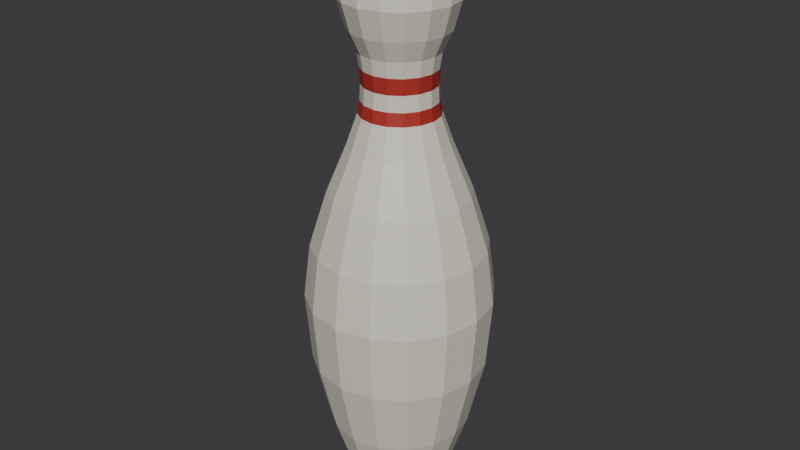# Source: source.blend  (saved by Blender 4.3.34; exported with 4.5.12 LTS)
import bpy
from mathutils import Matrix  # noqa: F401  (used for matrix-valued properties, if any)

bpy.ops.wm.read_factory_settings(use_empty=True)
scene = bpy.context.scene
scene.name = 'Scene'

# ---- collections
col_collection = bpy.data.collections.new('Collection'); scene.collection.children.link(col_collection)

# ---- materials (node trees are filled in below, after node groups)
mat_body_warmivory = bpy.data.materials.new('Body_WarmIvory')
mat_body_warmivory.diffuse_color = (0.79, 0.75, 0.64, 1.0)
mat_neckbands_mutedcrimson = bpy.data.materials.new('NeckBands_MutedCrimson')
mat_neckbands_mutedcrimson.diffuse_color = (0.44, 0.035, 0.028, 1.0)

# ---- material node trees
mat_body_warmivory.use_nodes = True; mat_body_warmivory.node_tree.nodes.clear()
_N = mat_body_warmivory.node_tree.nodes; _L = mat_body_warmivory.node_tree.links
n0 = _N.new('ShaderNodeBsdfPrincipled'); n0.name = 'Principled BSDF'; n0.location = (10, 300)
n0.inputs[0].default_value = (0.79, 0.75, 0.64, 1.0)
n0.inputs[2].default_value = 0.47
n1 = _N.new('ShaderNodeOutputMaterial'); n1.name = 'Material Output'; n1.location = (300, 300)
_L.new(n0.outputs[0], n1.inputs[0])
n1.is_active_output = True
mat_neckbands_mutedcrimson.use_nodes = True; mat_neckbands_mutedcrimson.node_tree.nodes.clear()
_N = mat_neckbands_mutedcrimson.node_tree.nodes; _L = mat_neckbands_mutedcrimson.node_tree.links
n0 = _N.new('ShaderNodeBsdfPrincipled'); n0.name = 'Principled BSDF'; n0.location = (10, 300)
n0.inputs[0].default_value = (0.44, 0.035, 0.028, 1.0)
n1 = _N.new('ShaderNodeOutputMaterial'); n1.name = 'Material Output'; n1.location = (300, 300)
_L.new(n0.outputs[0], n1.inputs[0])
n1.is_active_output = True

# ---- world
world_world = bpy.data.worlds.new('World'); scene.world = world_world
world_world.use_nodes = True; world_world.node_tree.nodes.clear()
_N = world_world.node_tree.nodes; _L = world_world.node_tree.links
n0 = _N.new('ShaderNodeOutputWorld'); n0.name = 'World Output'; n0.location = (300, 300)
n1 = _N.new('ShaderNodeBackground'); n1.name = 'Background'; n1.location = (10, 300)
n1.inputs[0].default_value = (0.05088, 0.05088, 0.05088, 1.0)
_L.new(n1.outputs[0], n0.inputs[0])
n0.is_active_output = True
world_world.color = (0.05088, 0.05088, 0.05088)
world_world.sun_shadow_jitter_overblur = 0.0

# ---- meshes
me_continuousclosedbellyneckandhead = bpy.data.meshes.new('ContinuousClosedBellyNeckAndHead')
me_continuousclosedbellyneckandhead.from_pydata([(0.0265, 0.0, 0.0), (0.02448, 0.01014, 0.0), (0.02818, 0.01167, 0.006), (0.0305, 0.0, 0.006), (0.01874, 0.01874, 0.0), (0.02157, 0.02157, 0.006), (0.01014, 0.02448, 0.0), (0.01167, 0.02818, 0.006), (0.0, 0.0265, 0.0), (0.0, 0.0305, 0.006), (-0.01014, 0.02448, 0.0), (-0.01167, 0.02818, 0.006), (-0.01874, 0.01874, 0.0), (-0.02157, 0.02157, 0.006), (-0.02448, 0.01014, 0.0), (-0.02818, 0.01167, 0.006), (-0.0265, 0.0, 0.0), (-0.0305, 0.0, 0.006), (-0.02448, -0.01014, 0.0), (-0.02818, -0.01167, 0.006), (-0.01874, -0.01874, 0.0), (-0.02157, -0.02157, 0.006), (-0.01014, -0.02448, 0.0), (-0.01167, -0.02818, 0.006), (0.0, -0.0265, 0.0), (0.0, -0.0305, 0.006), (0.01014, -0.02448, 0.0), (0.01167, -0.02818, 0.006), (0.01874, -0.01874, 0.0), (0.02157, -0.02157, 0.006), (0.02448, -0.01014, 0.0), (0.02818, -0.01167, 0.006), (0.03234, 0.01339, 0.022), (0.035, 0.0, 0.022), (0.02475, 0.02475, 0.022), (0.01339, 0.03234, 0.022), (0.0, 0.035, 0.022), (-0.01339, 0.03234, 0.022), (-0.02475, 0.02475, 0.022), (-0.03234, 0.01339, 0.022), (-0.035, 0.0, 0.022), (-0.03234, -0.01339, 0.022), (-0.02475, -0.02475, 0.022), (-0.01339, -0.03234, 0.022), (0.0, -0.035, 0.022), (0.01339, -0.03234, 0.022), (0.02475, -0.02475, 0.022), (0.03234, -0.01339, 0.022), (0.0425, 0.0176, 0.055), (0.046, 0.0, 0.055), (0.03253, 0.03253, 0.055), (0.0176, 0.0425, 0.055), (0.0, 0.046, 0.055), (-0.0176, 0.0425, 0.055), (-0.03253, 0.03253, 0.055), (-0.0425, 0.0176, 0.055), (-0.046, 0.0, 0.055), (-0.0425, -0.0176, 0.055), (-0.03253, -0.03253, 0.055), (-0.0176, -0.0425, 0.055), (0.0, -0.046, 0.055), (0.0176, -0.0425, 0.055), (0.03253, -0.03253, 0.055), (0.0425, -0.0176, 0.055), (0.0522, 0.02162, 0.1), (0.0565, 0.0, 0.1), (0.03995, 0.03995, 0.1), (0.02162, 0.0522, 0.1), (0.0, 0.0565, 0.1), (-0.02162, 0.0522, 0.1), (-0.03995, 0.03995, 0.1), (-0.0522, 0.02162, 0.1), (-0.0565, 0.0, 0.1), (-0.0522, -0.02162, 0.1), (-0.03995, -0.03995, 0.1), (-0.02162, -0.0522, 0.1), (0.0, -0.0565, 0.1), (0.02162, -0.0522, 0.1), (0.03995, -0.03995, 0.1), (0.0522, -0.02162, 0.1), (0.05543, 0.02296, 0.145), (0.06, 0.0, 0.145), (0.04243, 0.04243, 0.145), (0.02296, 0.05543, 0.145), (0.0, 0.06, 0.145), (-0.02296, 0.05543, 0.145), (-0.04243, 0.04243, 0.145), (-0.05543, 0.02296, 0.145), (-0.06, 0.0, 0.145), (-0.05543, -0.02296, 0.145), (-0.04243, -0.04243, 0.145), (-0.02296, -0.05543, 0.145), (0.0, -0.06, 0.145), (0.02296, -0.05543, 0.145), (0.04243, -0.04243, 0.145), (0.05543, -0.02296, 0.145), (0.05128, 0.02124, 0.18), (0.0555, 0.0, 0.18), (0.03924, 0.03924, 0.18), (0.02124, 0.05128, 0.18), (0.0, 0.0555, 0.18), (-0.02124, 0.05128, 0.18), (-0.03924, 0.03924, 0.18), (-0.05128, 0.02124, 0.18), (-0.0555, 0.0, 0.18), (-0.05128, -0.02124, 0.18), (-0.03924, -0.03924, 0.18), (-0.02124, -0.05128, 0.18), (0.0, -0.0555, 0.18), (0.02124, -0.05128, 0.18), (0.03924, -0.03924, 0.18), (0.05128, -0.02124, 0.18), (0.04111, 0.01703, 0.215), (0.0445, 0.0, 0.215), (0.03147, 0.03147, 0.215), (0.01703, 0.04111, 0.215), (0.0, 0.0445, 0.215), (-0.01703, 0.04111, 0.215), (-0.03147, 0.03147, 0.215), (-0.04111, 0.01703, 0.215), (-0.0445, 0.0, 0.215), (-0.04111, -0.01703, 0.215), (-0.03147, -0.03147, 0.215), (-0.01703, -0.04111, 0.215), (0.0, -0.0445, 0.215), (0.01703, -0.04111, 0.215), (0.03147, -0.03147, 0.215), (0.04111, -0.01703, 0.215), (0.02956, 0.01225, 0.245), (0.032, 0.0, 0.245), (0.02263, 0.02263, 0.245), (0.01225, 0.02956, 0.245), (0.0, 0.032, 0.245), (-0.01225, 0.02956, 0.245), (-0.02263, 0.02263, 0.245), (-0.02956, 0.01225, 0.245), (-0.032, 0.0, 0.245), (-0.02956, -0.01225, 0.245), (-0.02263, -0.02263, 0.245), (-0.01225, -0.02956, 0.245), (0.0, -0.032, 0.245), (0.01225, -0.02956, 0.245), (0.02263, -0.02263, 0.245), (0.02956, -0.01225, 0.245), (0.0231, 0.009567, 0.265), (0.025, 0.0, 0.265), (0.01768, 0.01768, 0.265), (0.009567, 0.0231, 0.265), (0.0, 0.025, 0.265), (-0.009567, 0.0231, 0.265), (-0.01768, 0.01768, 0.265), (-0.0231, 0.009567, 0.265), (-0.025, 0.0, 0.265), (-0.0231, -0.009567, 0.265), (-0.01768, -0.01768, 0.265), (-0.009567, -0.0231, 0.265), (0.0, -0.025, 0.265), (0.009567, -0.0231, 0.265), (0.01768, -0.01768, 0.265), (0.0231, -0.009567, 0.265), (0.02171, 0.008993, 0.273), (0.0235, 0.0, 0.273), (0.01662, 0.01662, 0.273), (0.008993, 0.02171, 0.273), (0.0, 0.0235, 0.273), (-0.008993, 0.02171, 0.273), (-0.01662, 0.01662, 0.273), (-0.02171, 0.008993, 0.273), (-0.0235, 0.0, 0.273), (-0.02171, -0.008993, 0.273), (-0.01662, -0.01662, 0.273), (-0.008993, -0.02171, 0.273), (0.0, -0.0235, 0.273), (0.008993, -0.02171, 0.273), (0.01662, -0.01662, 0.273), (0.02171, -0.008993, 0.273), (0.02125, 0.008802, 0.283), (0.023, 0.0, 0.283), (0.01626, 0.01626, 0.283), (0.008802, 0.02125, 0.283), (0.0, 0.023, 0.283), (-0.008802, 0.02125, 0.283), (-0.01626, 0.01626, 0.283), (-0.02125, 0.008802, 0.283), (-0.023, 0.0, 0.283), (-0.02125, -0.008802, 0.283), (-0.01626, -0.01626, 0.283), (-0.008802, -0.02125, 0.283), (0.0, -0.023, 0.283), (0.008802, -0.02125, 0.283), (0.01626, -0.01626, 0.283), (0.02125, -0.008802, 0.283), (0.02171, 0.008993, 0.293), (0.0235, 0.0, 0.293), (0.01662, 0.01662, 0.293), (0.008993, 0.02171, 0.293), (0.0, 0.0235, 0.293), (-0.008993, 0.02171, 0.293), (-0.01662, 0.01662, 0.293), (-0.02171, 0.008993, 0.293), (-0.0235, 0.0, 0.293), (-0.02171, -0.008993, 0.293), (-0.01662, -0.01662, 0.293), (-0.008993, -0.02171, 0.293), (0.0, -0.0235, 0.293), (0.008993, -0.02171, 0.293), (0.01662, -0.01662, 0.293), (0.02171, -0.008993, 0.293), (0.0231, 0.009567, 0.303), (0.025, 0.0, 0.303), (0.01768, 0.01768, 0.303), (0.009567, 0.0231, 0.303), (0.0, 0.025, 0.303), (-0.009567, 0.0231, 0.303), (-0.01768, 0.01768, 0.303), (-0.0231, 0.009567, 0.303), (-0.025, 0.0, 0.303), (-0.0231, -0.009567, 0.303), (-0.01768, -0.01768, 0.303), (-0.009567, -0.0231, 0.303), (0.0, -0.025, 0.303), (0.009567, -0.0231, 0.303), (0.01768, -0.01768, 0.303), (0.0231, -0.009567, 0.303), (0.02864, 0.01186, 0.316), (0.031, 0.0, 0.316), (0.02192, 0.02192, 0.316), (0.01186, 0.02864, 0.316), (0.0, 0.031, 0.316), (-0.01186, 0.02864, 0.316), (-0.02192, 0.02192, 0.316), (-0.02864, 0.01186, 0.316), (-0.031, 0.0, 0.316), (-0.02864, -0.01186, 0.316), (-0.02192, -0.02192, 0.316), (-0.01186, -0.02864, 0.316), (0.0, -0.031, 0.316), (0.01186, -0.02864, 0.316), (0.02192, -0.02192, 0.316), (0.02864, -0.01186, 0.316), (0.03326, 0.01378, 0.334), (0.036, 0.0, 0.334), (0.02546, 0.02546, 0.334), (0.01378, 0.03326, 0.334), (0.0, 0.036, 0.334), (-0.01378, 0.03326, 0.334), (-0.02546, 0.02546, 0.334), (-0.03326, 0.01378, 0.334), (-0.036, 0.0, 0.334), (-0.03326, -0.01378, 0.334), (-0.02546, -0.02546, 0.334), (-0.01378, -0.03326, 0.334), (0.0, -0.036, 0.334), (0.01378, -0.03326, 0.334), (0.02546, -0.02546, 0.334), (0.03326, -0.01378, 0.334), (0.03234, 0.01339, 0.35), (0.035, 0.0, 0.35), (0.02475, 0.02475, 0.35), (0.01339, 0.03234, 0.35), (0.0, 0.035, 0.35), (-0.01339, 0.03234, 0.35), (-0.02475, 0.02475, 0.35), (-0.03234, 0.01339, 0.35), (-0.035, 0.0, 0.35), (-0.03234, -0.01339, 0.35), (-0.02475, -0.02475, 0.35), (-0.01339, -0.03234, 0.35), (0.0, -0.035, 0.35), (0.01339, -0.03234, 0.35), (0.02475, -0.02475, 0.35), (0.03234, -0.01339, 0.35), (0.02633, 0.01091, 0.365), (0.0285, 0.0, 0.365), (0.02015, 0.02015, 0.365), (0.01091, 0.02633, 0.365), (0.0, 0.0285, 0.365), (-0.01091, 0.02633, 0.365), (-0.02015, 0.02015, 0.365), (-0.02633, 0.01091, 0.365), (-0.0285, 0.0, 0.365), (-0.02633, -0.01091, 0.365), (-0.02015, -0.02015, 0.365), (-0.01091, -0.02633, 0.365), (0.0, -0.0285, 0.365), (0.01091, -0.02633, 0.365), (0.02015, -0.02015, 0.365), (0.02633, -0.01091, 0.365), (0.01478, 0.006123, 0.377), (0.016, 0.0, 0.377), (0.01131, 0.01131, 0.377), (0.006123, 0.01478, 0.377), (0.0, 0.016, 0.377), (-0.006123, 0.01478, 0.377), (-0.01131, 0.01131, 0.377), (-0.01478, 0.006123, 0.377), (-0.016, 0.0, 0.377), (-0.01478, -0.006123, 0.377), (-0.01131, -0.01131, 0.377), (-0.006123, -0.01478, 0.377), (0.0, -0.016, 0.377), (0.006123, -0.01478, 0.377), (0.01131, -0.01131, 0.377), (0.01478, -0.006123, 0.377), (0.005543, 0.002296, 0.382), (0.006, 0.0, 0.382), (0.004243, 0.004243, 0.382), (0.002296, 0.005543, 0.382), (0.0, 0.006, 0.382), (-0.002296, 0.005543, 0.382), (-0.004243, 0.004243, 0.382), (-0.005543, 0.002296, 0.382), (-0.006, 0.0, 0.382), (-0.005543, -0.002296, 0.382), (-0.004243, -0.004243, 0.382), (-0.002296, -0.005543, 0.382), (0.0, -0.006, 0.382), (0.002296, -0.005543, 0.382), (0.004243, -0.004243, 0.382), (0.005543, -0.002296, 0.382), (0.0, 0.0, 0.0), (0.0, 0.0, 0.382)], [], [(0, 1, 2), (0, 2, 3), (1, 4, 5), (1, 5, 2), (4, 6, 7), (4, 7, 5), (6, 8, 9), (6, 9, 7), (8, 10, 11), (8, 11, 9), (10, 12, 13), (10, 13, 11), (12, 14, 15), (12, 15, 13), (14, 16, 17), (14, 17, 15), (16, 18, 19), (16, 19, 17), (18, 20, 21), (18, 21, 19), (20, 22, 23), (20, 23, 21), (22, 24, 25), (22, 25, 23), (24, 26, 27), (24, 27, 25), (26, 28, 29), (26, 29, 27), (28, 30, 31), (28, 31, 29), (30, 0, 3), (30, 3, 31), (3, 2, 32), (3, 32, 33), (2, 5, 34), (2, 34, 32), (5, 7, 35), (5, 35, 34), (7, 9, 36), (7, 36, 35), (9, 11, 37), (9, 37, 36), (11, 13, 38), (11, 38, 37), (13, 15, 39), (13, 39, 38), (15, 17, 40), (15, 40, 39), (17, 19, 41), (17, 41, 40), (19, 21, 42), (19, 42, 41), (21, 23, 43), (21, 43, 42), (23, 25, 44), (23, 44, 43), (25, 27, 45), (25, 45, 44), (27, 29, 46), (27, 46, 45), (29, 31, 47), (29, 47, 46), (31, 3, 33), (31, 33, 47), (33, 32, 48), (33, 48, 49), (32, 34, 50), (32, 50, 48), (34, 35, 51), (34, 51, 50), (35, 36, 52), (35, 52, 51), (36, 37, 53), (36, 53, 52), (37, 38, 54), (37, 54, 53), (38, 39, 55), (38, 55, 54), (39, 40, 56), (39, 56, 55), (40, 41, 57), (40, 57, 56), (41, 42, 58), (41, 58, 57), (42, 43, 59), (42, 59, 58), (43, 44, 60), (43, 60, 59), (44, 45, 61), (44, 61, 60), (45, 46, 62), (45, 62, 61), (46, 47, 63), (46, 63, 62), (47, 33, 49), (47, 49, 63), (49, 48, 64), (49, 64, 65), (48, 50, 66), (48, 66, 64), (50, 51, 67), (50, 67, 66), (51, 52, 68), (51, 68, 67), (52, 53, 69), (52, 69, 68), (53, 54, 70), (53, 70, 69), (54, 55, 71), (54, 71, 70), (55, 56, 72), (55, 72, 71), (56, 57, 73), (56, 73, 72), (57, 58, 74), (57, 74, 73), (58, 59, 75), (58, 75, 74), (59, 60, 76), (59, 76, 75), (60, 61, 77), (60, 77, 76), (61, 62, 78), (61, 78, 77), (62, 63, 79), (62, 79, 78), (63, 49, 65), (63, 65, 79), (65, 64, 80), (65, 80, 81), (64, 66, 82), (64, 82, 80), (66, 67, 83), (66, 83, 82), (67, 68, 84), (67, 84, 83), (68, 69, 85), (68, 85, 84), (69, 70, 86), (69, 86, 85), (70, 71, 87), (70, 87, 86), (71, 72, 88), (71, 88, 87), (72, 73, 89), (72, 89, 88), (73, 74, 90), (73, 90, 89), (74, 75, 91), (74, 91, 90), (75, 76, 92), (75, 92, 91), (76, 77, 93), (76, 93, 92), (77, 78, 94), (77, 94, 93), (78, 79, 95), (78, 95, 94), (79, 65, 81), (79, 81, 95), (81, 80, 96), (81, 96, 97), (80, 82, 98), (80, 98, 96), (82, 83, 99), (82, 99, 98), (83, 84, 100), (83, 100, 99), (84, 85, 101), (84, 101, 100), (85, 86, 102), (85, 102, 101), (86, 87, 103), (86, 103, 102), (87, 88, 104), (87, 104, 103), (88, 89, 105), (88, 105, 104), (89, 90, 106), (89, 106, 105), (90, 91, 107), (90, 107, 106), (91, 92, 108), (91, 108, 107), (92, 93, 109), (92, 109, 108), (93, 94, 110), (93, 110, 109), (94, 95, 111), (94, 111, 110), (95, 81, 97), (95, 97, 111), (97, 96, 112), (97, 112, 113), (96, 98, 114), (96, 114, 112), (98, 99, 115), (98, 115, 114), (99, 100, 116), (99, 116, 115), (100, 101, 117), (100, 117, 116), (101, 102, 118), (101, 118, 117), (102, 103, 119), (102, 119, 118), (103, 104, 120), (103, 120, 119), (104, 105, 121), (104, 121, 120), (105, 106, 122), (105, 122, 121), (106, 107, 123), (106, 123, 122), (107, 108, 124), (107, 124, 123), (108, 109, 125), (108, 125, 124), (109, 110, 126), (109, 126, 125), (110, 111, 127), (110, 127, 126), (111, 97, 113), (111, 113, 127), (113, 112, 128), (113, 128, 129), (112, 114, 130), (112, 130, 128), (114, 115, 131), (114, 131, 130), (115, 116, 132), (115, 132, 131), (116, 117, 133), (116, 133, 132), (117, 118, 134), (117, 134, 133), (118, 119, 135), (118, 135, 134), (119, 120, 136), (119, 136, 135), (120, 121, 137), (120, 137, 136), (121, 122, 138), (121, 138, 137), (122, 123, 139), (122, 139, 138), (123, 124, 140), (123, 140, 139), (124, 125, 141), (124, 141, 140), (125, 126, 142), (125, 142, 141), (126, 127, 143), (126, 143, 142), (127, 113, 129), (127, 129, 143), (129, 128, 144), (129, 144, 145), (128, 130, 146), (128, 146, 144), (130, 131, 147), (130, 147, 146), (131, 132, 148), (131, 148, 147), (132, 133, 149), (132, 149, 148), (133, 134, 150), (133, 150, 149), (134, 135, 151), (134, 151, 150), (135, 136, 152), (135, 152, 151), (136, 137, 153), (136, 153, 152), (137, 138, 154), (137, 154, 153), (138, 139, 155), (138, 155, 154), (139, 140, 156), (139, 156, 155), (140, 141, 157), (140, 157, 156), (141, 142, 158), (141, 158, 157), (142, 143, 159), (142, 159, 158), (143, 129, 145), (143, 145, 159), (145, 144, 160), (145, 160, 161), (144, 146, 162), (144, 162, 160), (146, 147, 163), (146, 163, 162), (147, 148, 164), (147, 164, 163), (148, 149, 165), (148, 165, 164), (149, 150, 166), (149, 166, 165), (150, 151, 167), (150, 167, 166), (151, 152, 168), (151, 168, 167), (152, 153, 169), (152, 169, 168), (153, 154, 170), (153, 170, 169), (154, 155, 171), (154, 171, 170), (155, 156, 172), (155, 172, 171), (156, 157, 173), (156, 173, 172), (157, 158, 174), (157, 174, 173), (158, 159, 175), (158, 175, 174), (159, 145, 161), (159, 161, 175), (161, 160, 176), (161, 176, 177), (160, 162, 178), (160, 178, 176), (162, 163, 179), (162, 179, 178), (163, 164, 180), (163, 180, 179), (164, 165, 181), (164, 181, 180), (165, 166, 182), (165, 182, 181), (166, 167, 183), (166, 183, 182), (167, 168, 184), (167, 184, 183), (168, 169, 185), (168, 185, 184), (169, 170, 186), (169, 186, 185), (170, 171, 187), (170, 187, 186), (171, 172, 188), (171, 188, 187), (172, 173, 189), (172, 189, 188), (173, 174, 190), (173, 190, 189), (174, 175, 191), (174, 191, 190), (175, 161, 177), (175, 177, 191), (177, 176, 192), (177, 192, 193), (176, 178, 194), (176, 194, 192), (178, 179, 195), (178, 195, 194), (179, 180, 196), (179, 196, 195), (180, 181, 197), (180, 197, 196), (181, 182, 198), (181, 198, 197), (182, 183, 199), (182, 199, 198), (183, 184, 200), (183, 200, 199), (184, 185, 201), (184, 201, 200), (185, 186, 202), (185, 202, 201), (186, 187, 203), (186, 203, 202), (187, 188, 204), (187, 204, 203), (188, 189, 205), (188, 205, 204), (189, 190, 206), (189, 206, 205), (190, 191, 207), (190, 207, 206), (191, 177, 193), (191, 193, 207), (193, 192, 208), (193, 208, 209), (192, 194, 210), (192, 210, 208), (194, 195, 211), (194, 211, 210), (195, 196, 212), (195, 212, 211), (196, 197, 213), (196, 213, 212), (197, 198, 214), (197, 214, 213), (198, 199, 215), (198, 215, 214), (199, 200, 216), (199, 216, 215), (200, 201, 217), (200, 217, 216), (201, 202, 218), (201, 218, 217), (202, 203, 219), (202, 219, 218), (203, 204, 220), (203, 220, 219), (204, 205, 221), (204, 221, 220), (205, 206, 222), (205, 222, 221), (206, 207, 223), (206, 223, 222), (207, 193, 209), (207, 209, 223), (209, 208, 224), (209, 224, 225), (208, 210, 226), (208, 226, 224), (210, 211, 227), (210, 227, 226), (211, 212, 228), (211, 228, 227), (212, 213, 229), (212, 229, 228), (213, 214, 230), (213, 230, 229), (214, 215, 231), (214, 231, 230), (215, 216, 232), (215, 232, 231), (216, 217, 233), (216, 233, 232), (217, 218, 234), (217, 234, 233), (218, 219, 235), (218, 235, 234), (219, 220, 236), (219, 236, 235), (220, 221, 237), (220, 237, 236), (221, 222, 238), (221, 238, 237), (222, 223, 239), (222, 239, 238), (223, 209, 225), (223, 225, 239), (225, 224, 240), (225, 240, 241), (224, 226, 242), (224, 242, 240), (226, 227, 243), (226, 243, 242), (227, 228, 244), (227, 244, 243), (228, 229, 245), (228, 245, 244), (229, 230, 246), (229, 246, 245), (230, 231, 247), (230, 247, 246), (231, 232, 248), (231, 248, 247), (232, 233, 249), (232, 249, 248), (233, 234, 250), (233, 250, 249), (234, 235, 251), (234, 251, 250), (235, 236, 252), (235, 252, 251), (236, 237, 253), (236, 253, 252), (237, 238, 254), (237, 254, 253), (238, 239, 255), (238, 255, 254), (239, 225, 241), (239, 241, 255), (241, 240, 256), (241, 256, 257), (240, 242, 258), (240, 258, 256), (242, 243, 259), (242, 259, 258), (243, 244, 260), (243, 260, 259), (244, 245, 261), (244, 261, 260), (245, 246, 262), (245, 262, 261), (246, 247, 263), (246, 263, 262), (247, 248, 264), (247, 264, 263), (248, 249, 265), (248, 265, 264), (249, 250, 266), (249, 266, 265), (250, 251, 267), (250, 267, 266), (251, 252, 268), (251, 268, 267), (252, 253, 269), (252, 269, 268), (253, 254, 270), (253, 270, 269), (254, 255, 271), (254, 271, 270), (255, 241, 257), (255, 257, 271), (257, 256, 272), (257, 272, 273), (256, 258, 274), (256, 274, 272), (258, 259, 275), (258, 275, 274), (259, 260, 276), (259, 276, 275), (260, 261, 277), (260, 277, 276), (261, 262, 278), (261, 278, 277), (262, 263, 279), (262, 279, 278), (263, 264, 280), (263, 280, 279), (264, 265, 281), (264, 281, 280), (265, 266, 282), (265, 282, 281), (266, 267, 283), (266, 283, 282), (267, 268, 284), (267, 284, 283), (268, 269, 285), (268, 285, 284), (269, 270, 286), (269, 286, 285), (270, 271, 287), (270, 287, 286), (271, 257, 273), (271, 273, 287), (273, 272, 288), (273, 288, 289), (272, 274, 290), (272, 290, 288), (274, 275, 291), (274, 291, 290), (275, 276, 292), (275, 292, 291), (276, 277, 293), (276, 293, 292), (277, 278, 294), (277, 294, 293), (278, 279, 295), (278, 295, 294), (279, 280, 296), (279, 296, 295), (280, 281, 297), (280, 297, 296), (281, 282, 298), (281, 298, 297), (282, 283, 299), (282, 299, 298), (283, 284, 300), (283, 300, 299), (284, 285, 301), (284, 301, 300), (285, 286, 302), (285, 302, 301), (286, 287, 303), (286, 303, 302), (287, 273, 289), (287, 289, 303), (289, 288, 304), (289, 304, 305), (288, 290, 306), (288, 306, 304), (290, 291, 307), (290, 307, 306), (291, 292, 308), (291, 308, 307), (292, 293, 309), (292, 309, 308), (293, 294, 310), (293, 310, 309), (294, 295, 311), (294, 311, 310), (295, 296, 312), (295, 312, 311), (296, 297, 313), (296, 313, 312), (297, 298, 314), (297, 314, 313), (298, 299, 315), (298, 315, 314), (299, 300, 316), (299, 316, 315), (300, 301, 317), (300, 317, 316), (301, 302, 318), (301, 318, 317), (302, 303, 319), (302, 319, 318), (303, 289, 305), (303, 305, 319), (1, 0, 320), (4, 1, 320), (6, 4, 320), (8, 6, 320), (10, 8, 320), (12, 10, 320), (14, 12, 320), (16, 14, 320), (18, 16, 320), (20, 18, 320), (22, 20, 320), (24, 22, 320), (26, 24, 320), (28, 26, 320), (30, 28, 320), (0, 30, 320), (321, 305, 304), (321, 304, 306), (321, 306, 307), (321, 307, 308), (321, 308, 309), (321, 309, 310), (321, 310, 311), (321, 311, 312), (321, 312, 313), (321, 313, 314), (321, 314, 315), (321, 315, 316), (321, 316, 317), (321, 317, 318), (321, 318, 319), (321, 319, 305)])
me_continuousclosedbellyneckandhead.polygons.foreach_set('material_index', [0, 0, 0, 0, 0, 0, 0, 0, 0, 0, 0, 0, 0, 0, 0, 0, 0, 0, 0, 0, 0, 0, 0, 0, 0, 0, 0, 0, 0, 0, 0, 0, 0, 0, 0, 0, 0, 0, 0, 0, 0, 0, 0, 0, 0, 0, 0, 0, 0, 0, 0, 0, 0, 0, 0, 0, 0, 0, 0, 0, 0, 0, 0, 0, 0, 0, 0, 0, 0, 0, 0, 0, 0, 0, 0, 0, 0, 0, 0, 0, 0, 0, 0, 0, 0, 0, 0, 0, 0, 0, 0, 0, 0, 0, 0, 0, 0, 0, 0, 0, 0, 0, 0, 0, 0, 0, 0, 0, 0, 0, 0, 0, 0, 0, 0, 0, 0, 0, 0, 0, 0, 0, 0, 0, 0, 0, 0, 0, 0, 0, 0, 0, 0, 0, 0, 0, 0, 0, 0, 0, 0, 0, 0, 0, 0, 0, 0, 0, 0, 0, 0, 0, 0, 0, 0, 0, 0, 0, 0, 0, 0, 0, 0, 0, 0, 0, 0, 0, 0, 0, 0, 0, 0, 0, 0, 0, 0, 0, 0, 0, 0, 0, 0, 0, 0, 0, 0, 0, 0, 0, 0, 0, 0, 0, 0, 0, 0, 0, 0, 0, 0, 0, 0, 0, 0, 0, 0, 0, 0, 0, 0, 0, 0, 0, 0, 0, 0, 0, 0, 0, 0, 0, 0, 0, 0, 0, 0, 0, 0, 0, 0, 0, 0, 0, 0, 0, 0, 0, 0, 0, 0, 0, 0, 0, 0, 0, 0, 0, 0, 0, 0, 0, 0, 0, 0, 0, 0, 0, 0, 0, 0, 0, 0, 0, 0, 0, 0, 0, 0, 0, 0, 0, 0, 0, 0, 0, 0, 0, 0, 0, 0, 0, 0, 0, 0, 0, 0, 0, 1, 1, 1, 1, 1, 1, 1, 1, 1, 1, 1, 1, 1, 1, 1, 1, 1, 1, 1, 1, 1, 1, 1, 1, 1, 1, 1, 1, 1, 1, 1, 1, 0, 0, 0, 0, 0, 0, 0, 0, 0, 0, 0, 0, 0, 0, 0, 0, 0, 0, 0, 0, 0, 0, 0, 0, 0, 0, 0, 0, 0, 0, 0, 0, 1, 1, 1, 1, 1, 1, 1, 1, 1, 1, 1, 1, 1, 1, 1, 1, 1, 1, 1, 1, 1, 1, 1, 1, 1, 1, 1, 1, 1, 1, 1, 1, 0, 0, 0, 0, 0, 0, 0, 0, 0, 0, 0, 0, 0, 0, 0, 0, 0, 0, 0, 0, 0, 0, 0, 0, 0, 0, 0, 0, 0, 0, 0, 0, 0, 0, 0, 0, 0, 0, 0, 0, 0, 0, 0, 0, 0, 0, 0, 0, 0, 0, 0, 0, 0, 0, 0, 0, 0, 0, 0, 0, 0, 0, 0, 0, 0, 0, 0, 0, 0, 0, 0, 0, 0, 0, 0, 0, 0, 0, 0, 0, 0, 0, 0, 0, 0, 0, 0, 0, 0, 0, 0, 0, 0, 0, 0, 0, 0, 0, 0, 0, 0, 0, 0, 0, 0, 0, 0, 0, 0, 0, 0, 0, 0, 0, 0, 0, 0, 0, 0, 0, 0, 0, 0, 0, 0, 0, 0, 0, 0, 0, 0, 0, 0, 0, 0, 0, 0, 0, 0, 0, 0, 0, 0, 0, 0, 0, 0, 0, 0, 0, 0, 0, 0, 0, 0, 0, 0, 0, 0, 0, 0, 0, 0, 0, 0, 0, 0, 0, 0, 0, 0, 0, 0, 0, 0, 0, 0, 0, 0, 0, 0, 0, 0, 0, 0, 0, 0, 0, 0, 0, 0, 0, 0, 0, 0, 0, 0, 0, 0, 0, 0, 0, 0, 0, 0, 0, 0, 0, 0, 0, 0, 0, 0, 0, 0, 0, 0, 0, 0, 0, 0, 0, 0, 0, 0, 0, 0, 0, 0, 0, 0, 0, 0, 0, 0, 0, 0, 0, 0, 0, 0, 0, 0, 0, 0, 0, 0, 0, 0, 0, 0, 0, 0, 0, 0, 0])
me_continuousclosedbellyneckandhead.materials.append(mat_body_warmivory)
me_continuousclosedbellyneckandhead.materials.append(mat_neckbands_mutedcrimson)
me_continuousclosedbellyneckandhead.update()

# ---- objects
ob_onecontinuouswaistedbowlingpin = bpy.data.objects.new('OneContinuousWaistedBowlingPin', None)
ob_continuousclosedbellyneckandhead = bpy.data.objects.new('ContinuousClosedBellyNeckAndHead', me_continuousclosedbellyneckandhead)

# ---- transforms, parenting, visibility, modifiers, constraints
ob_onecontinuouswaistedbowlingpin.location = (0.0, 0.0, 0.0)
ob_continuousclosedbellyneckandhead.parent = ob_onecontinuouswaistedbowlingpin
ob_continuousclosedbellyneckandhead.location = (0.0, 0.0, 0.0)

# ---- collection membership
scene.collection.objects.link(ob_onecontinuouswaistedbowlingpin)
scene.collection.objects.link(ob_continuousclosedbellyneckandhead)

# ---- scene / render settings (as saved in the file)
scene.frame_start = 1; scene.frame_end = 250; scene.frame_set(1)
scene.render.engine = 'CYCLES'
scene.render.use_compositing = False
scene.cycles.use_denoising = False
scene.cycles.samples = 128
scene.cycles.use_adaptive_sampling = False
scene.cycles.seed = 17
bpy.context.view_layer.update()

# ---- added for rendering (the .blend has no active camera and no usable light): camera, sun
cam_auto = bpy.data.cameras.new('AutoCamera')
cam_auto.lens = 50.0
cam_auto.sensor_width = 36.0
cam_auto.clip_end = 1000.0
ob_auto_camera = bpy.data.objects.new('AutoCamera', cam_auto)
scene.collection.objects.link(ob_auto_camera)
ob_auto_camera.location = (0.386744, -0.464093, 0.500395)
ob_auto_camera.rotation_euler = (1.09748, -7.21219e-08, 0.694738)
scene.camera = ob_auto_camera
light_auto_sun = bpy.data.lights.new('AutoSun', 'SUN')
light_auto_sun.energy = 3.0
light_auto_sun.angle = 0.0523599
ob_auto_sun = bpy.data.objects.new('AutoSun', light_auto_sun)
scene.collection.objects.link(ob_auto_sun)
ob_auto_sun.rotation_euler = (0.872665, 0.174533, 0.523599)
bpy.context.view_layer.update()
